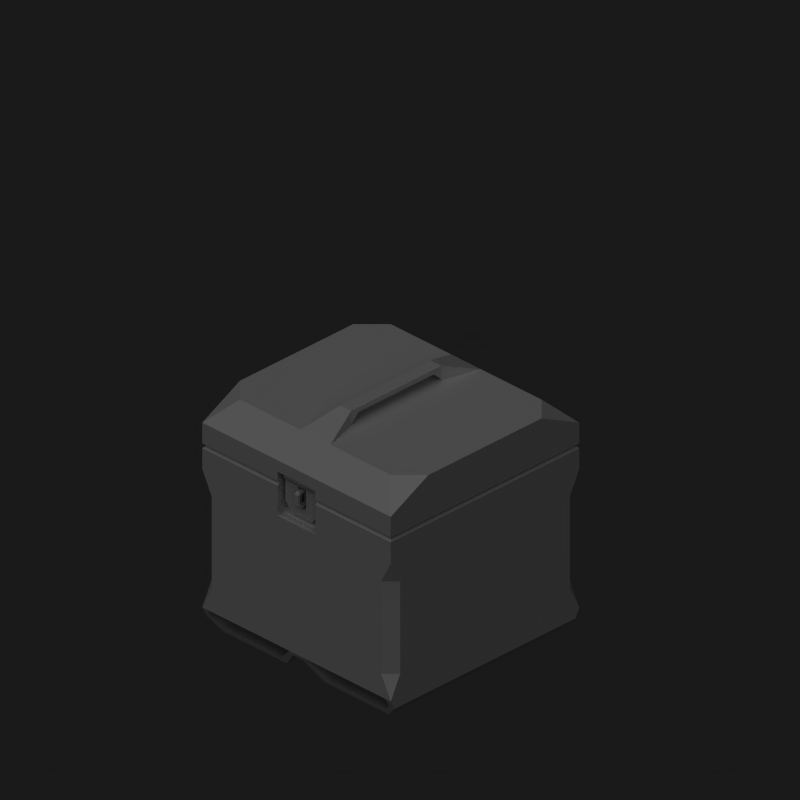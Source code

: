 # Source: crate_0.blend  (saved by Blender 2.49.2; exported with 4.5.12 LTS)
import bpy
from mathutils import Matrix  # noqa: F401  (used for matrix-valued properties, if any)

bpy.ops.wm.read_factory_settings(use_empty=True)
scene = bpy.context.scene
scene.name = 'Scene'

# ---- collections
col_collection_1 = bpy.data.collections.new('Collection 1'); scene.collection.children.link(col_collection_1)

# ---- world
world_world = bpy.data.worlds.new('World'); scene.world = world_world
world_world.color = (0.1, 0.1, 0.1)
world_world.use_sun_shadow = False
world_world.sun_shadow_jitter_overblur = 0.0
world_world.cycles.sampling_method = 'MANUAL'
world_world.cycles.sample_map_resolution = 256

# ---- cameras
cam_camera_001 = bpy.data.cameras.new('Camera.001')
cam_camera_001.type = 'ORTHO'
cam_camera_001.passepartout_alpha = 0.2
cam_camera_001.clip_end = 100.0
cam_camera_001.lens = 35.0
cam_camera_001.ortho_scale = 3.0
cam_camera_001.show_passepartout = False
cam_camera_001.show_safe_areas = True
cam_camera_001.dof.focus_distance = 0.0
cam_camera_001.dof.aperture_fstop = 128.0

# ---- lights
light_lamp_001 = bpy.data.lights.new('Lamp.001', 'SUN')
light_lamp_001.transmission_factor = 0.0
light_lamp_001.angle = 1.571
light_lamp_001.energy = 1.0
light_lamp_001.shadow_buffer_clip_start = 0.5
light_lamp_001.shadow_soft_size = 1.0
light_lamp_001.shadow_cascade_max_distance = 1000.0
light_lamp_001.cycles.use_multiple_importance_sampling = False

# ---- meshes
me_cube_016 = bpy.data.meshes.new('Cube.016')
me_cube_016.from_pydata([(-0.5, 0.5, 0.79), (-0.44, 0.45, 0.0), (-0.44, -0.45, 0.0), (-0.1, -0.45, 0.0), (-0.1, 0.45, 0.0), (-0.5, 0.48, 0.06), (-0.5, -0.48, 0.06), (0.1, -0.45, 0.0), (0.1, 0.45, 0.0), (0.44, -0.45, 0.0), (0.44, 0.45, 0.0), (0.5, 0.48, 0.06), (0.5, -0.48, 0.06), (-0.43, -0.46, 0.02), (-0.43, 0.46, 0.02), (-0.12, -0.46, 0.02), (-0.12, 0.46, 0.02), (-0.04, -0.5, 0.1), (-0.04, 0.5, 0.1), (-0.47, -0.48, 0.06), (-0.47, 0.48, 0.06), (0.04, 0.5, 0.1), (0.04, -0.5, 0.1), (0.47, 0.48, 0.06), (0.47, -0.48, 0.06), (0.43, 0.46, 0.02), (0.43, -0.46, 0.02), (0.12, 0.46, 0.02), (0.12, -0.46, 0.02), (-0.49, -0.49, 0.8), (0.49, 0.49, 0.8), (0.49, -0.49, 0.8), (-0.49, 0.49, 0.8), (0.5, -0.45, 0.6), (0.45, 0.5, 0.6), (0.5, 0.45, 0.6), (-0.45, 0.5, 0.6), (-0.5, 0.5, 0.7), (-0.5, -0.5, 0.7), (-0.5, 0.45, 0.6), (-0.5, -0.45, 0.6), (0.45, -0.5, 0.6), (-0.45, -0.5, 0.6), (0.5, -0.5, 0.7), (-0.47, -0.5, 0.1), (-0.47, 0.5, 0.1), (0.47, 0.5, 0.1), (0.47, -0.5, 0.1), (0.5, -0.5, 0.1), (0.5, 0.5, 0.1), (0.5, 0.45, 0.2), (0.45, -0.5, 0.2), (-0.5, -0.5, 0.1), (-0.45, -0.5, 0.2), (0.5, -0.45, 0.2), (0.45, 0.5, 0.2), (-0.5, 0.45, 0.2), (-0.45, 0.5, 0.2), (-0.5, -0.45, 0.2), (-0.5, 0.5, 0.1), (-0.03, -0.49, 0.08), (-0.03, 0.49, 0.08), (0.03, -0.49, 0.08), (0.03, 0.49, 0.08), (-0.4, -0.4, 0.8), (0.4, -0.4, 0.8), (0.4, 0.4, 0.2), (-0.4, 0.4, 0.2), (-0.4, -0.4, 0.2), (0.4, -0.4, 0.2), (-0.4, 0.4, 0.8), (0.4, 0.4, 0.8), (0.1, -0.5, 0.79), (-0.1, -0.5, 0.79), (-0.1, -0.44, 0.8), (0.1, -0.44, 0.8), (-0.5, -0.5, 0.79), (0.5, -0.5, 0.79), (-0.1, -0.5, 0.66), (-0.1, -0.44, 0.68), (0.1, -0.44, 0.68), (-0.1, -0.47, 0.66), (0.1, -0.47, 0.66), (0.1, -0.5, 0.66), (0.1, -0.49, 0.8), (-0.1, -0.49, 0.8), (-0.01, -0.44, 0.8), (-0.01, -0.44, 0.73), (-0.01, -0.5, 0.74), (-0.01, -0.5, 0.79), (0.01, -0.44, 0.8), (0.01, -0.44, 0.73), (0.01, -0.5, 0.74), (0.01, -0.5, 0.79), (-0.01, -0.49, 0.8), (0.01, -0.49, 0.8), (-0.01, -0.49, 0.73), (0.01, -0.49, 0.73), (0.01, -0.48, 0.74), (-0.01, -0.48, 0.74), (0.01, -0.48, 0.79), (-0.01, -0.48, 0.79), (0.01, -0.49, 0.78), (0.01, -0.49, 0.75), (0.01, -0.44, 0.74), (0.01, -0.44, 0.79), (-0.01, -0.49, 0.78), (-0.01, -0.49, 0.75), (-0.01, -0.44, 0.74), (-0.01, -0.44, 0.79), (-0.09, -0.45, 0.8423), (-0.09, -0.44, 0.825), (-0.09, -0.48, 0.825), (-0.09, -0.47, 0.8423), (0.09, -0.45, 0.8423), (0.09, -0.44, 0.825), (0.09, -0.48, 0.825), (0.09, -0.47, 0.8423), (0.09, -0.47, 0.8076), (0.09, -0.45, 0.8076), (-0.09, -0.47, 0.8076), (-0.09, -0.45, 0.8076), (-0.09, -0.45, 0.7198), (-0.09, -0.47, 0.7198), (0.09, -0.45, 0.7198), (0.09, -0.47, 0.7198), (0.05, -0.47, 0.6798), (0.05, -0.45, 0.6798), (-0.05, -0.47, 0.6798), (-0.05, -0.45, 0.6798), (-0.02, -0.45, 0.7198), (0.02, -0.45, 0.7198), (-0.02, -0.47, 0.7198), (0.02, -0.47, 0.7198), (0.02, -0.47, 0.8076), (-0.02, -0.47, 0.8076), (0.02, -0.45, 0.8076), (-0.02, -0.45, 0.8076), (-0.1, -0.5, 0.85), (0.1, -0.5, 0.85), (0.1, -0.44, 0.85), (-0.1, -0.44, 0.85), (-0.1, -0.49, 0.8), (0.1, -0.49, 0.8), (0.1, -0.5, 0.81), (-0.1, -0.5, 0.81), (0.1, -0.44, 0.8), (-0.1, -0.44, 0.8), (-0.4, 0.4, 0.9), (-0.4, -0.4, 0.9), (0.4, -0.4, 0.9), (0.4, 0.4, 0.9), (0.4, 0.4, 0.8), (-0.4, 0.4, 0.8), (0.4, -0.4, 0.8), (-0.4, -0.4, 0.8), (0.03, 0.24, 1.0), (-0.03, 0.24, 1.0), (0.03, -0.24, 1.0), (-0.03, -0.24, 1.0), (-0.03, -0.2, 1.04), (0.03, -0.2, 1.04), (-0.03, 0.2, 1.04), (0.03, 0.2, 1.04), (0.03, 0.24, 1.06), (-0.03, 0.24, 1.06), (0.03, -0.24, 1.06), (-0.03, -0.24, 1.06), (0.08, 0.4, 1.0), (-0.08, 0.4, 1.0), (-0.08, -0.4, 1.0), (0.08, -0.4, 1.0), (0.5, 0.3, 1.0), (0.4, 0.4, 1.0), (-0.5, 0.3, 1.0), (0.5, -0.3, 1.0), (-0.4, -0.4, 1.0), (-0.5, -0.3, 1.0), (0.4, -0.4, 1.0), (-0.4, 0.4, 1.0), (-0.49, 0.49, 0.8), (0.49, -0.49, 0.8), (-0.49, -0.49, 0.8), (-0.5, 0.5, 0.9), (-0.5, -0.5, 0.9), (0.5, -0.5, 0.9), (0.5, -0.5, 0.81), (-0.5, -0.5, 0.81), (-0.5, 0.5, 0.81), (0.5, 0.5, 0.81), (0.5, 0.5, 0.9), (0.49, 0.49, 0.8), (0.1, 0.45, 0.8), (-0.1, 0.45, 0.8), (0.1, 0.5, 0.81), (-0.1, 0.5, 0.81), (-0.1, 0.49, 0.8), (0.1, 0.49, 0.8), (0.1, 0.45, 0.84), (-0.1, 0.45, 0.84), (-0.1, 0.5, 0.84), (0.1, 0.5, 0.84), (0.1, 0.49, 0.8), (-0.1, 0.49, 0.8), (-0.1, 0.5, 0.76), (-0.1, 0.47, 0.76), (0.1, 0.47, 0.76), (-0.1, 0.45, 0.78), (0.1, 0.45, 0.78), (0.1, 0.5, 0.76), (0.5, 0.5, 0.79), (-0.1, 0.45, 0.8), (0.1, 0.45, 0.8), (0.1, 0.5, 0.79), (-0.1, 0.5, 0.79), (0.5, 0.5, 0.7), (0.03014, 0.4875, 0.8203), (0.03014, 0.4641, 0.8203), (0.03014, 0.4524, 0.8), (0.03014, 0.4641, 0.7797), (0.03014, 0.4875, 0.7797), (0.03014, 0.4992, 0.8), (-0.03014, 0.4875, 0.8203), (-0.03014, 0.4641, 0.8203), (-0.03014, 0.4524, 0.8), (-0.03014, 0.4641, 0.7797), (-0.03014, 0.4875, 0.7797), (-0.03014, 0.4992, 0.8), (0.03236, 0.4992, 0.8), (0.03236, 0.4875, 0.7797), (0.03236, 0.4641, 0.7797), (0.03236, 0.4524, 0.8), (0.03236, 0.4641, 0.8203), (0.03236, 0.4875, 0.8203), (0.09713, 0.4992, 0.8), (0.09713, 0.4875, 0.7797), (0.09713, 0.4641, 0.7797), (0.09713, 0.4524, 0.8), (0.09713, 0.4641, 0.8203), (0.09713, 0.4875, 0.8203), (-0.03238, 0.4875, 0.8203), (-0.03238, 0.4641, 0.8203), (-0.03238, 0.4524, 0.8), (-0.03238, 0.4641, 0.7797), (-0.03238, 0.4875, 0.7797), (-0.03238, 0.4992, 0.8), (-0.09713, 0.4875, 0.8203), (-0.09713, 0.4641, 0.8203), (-0.09713, 0.4524, 0.8), (-0.09713, 0.4641, 0.7797), (-0.09713, 0.4875, 0.7797), (-0.09713, 0.4992, 0.8)], [], [(215, 210, 77, 43), (0, 37, 38, 76), (4, 3, 2, 1), (1, 2, 6, 5), (7, 8, 10, 9), (9, 10, 11, 12), (13, 15, 16, 14), (15, 17, 18, 16), (14, 20, 19, 13), (27, 21, 22, 28), (26, 24, 23, 25), (28, 26, 25, 27), (2, 13, 19, 6), (2, 3, 15, 13), (7, 9, 26, 28), (9, 12, 24, 26), (10, 25, 23, 11), (8, 27, 25, 10), (1, 14, 16, 4), (1, 5, 20, 14), (0, 76, 29, 32), (77, 210, 30, 31), (43, 41, 33), (215, 35, 34), (37, 36, 39), (38, 40, 42), (35, 215, 43, 33), (40, 38, 37, 39), (5, 6, 52, 59), (19, 20, 45, 44), (6, 19, 44, 52), (20, 5, 59, 45), (12, 11, 49, 48), (23, 24, 47, 46), (24, 12, 48, 47), (11, 23, 46, 49), (17, 44, 45, 18), (21, 46, 47, 22), (34, 35, 50, 55), (35, 33, 54, 50), (40, 39, 56, 58), (41, 42, 53, 51), (36, 34, 55, 57), (42, 40, 58, 53), (39, 36, 57, 56), (33, 41, 51, 54), (54, 48, 49, 50), (56, 59, 52, 58), (48, 54, 51), (49, 55, 50), (59, 56, 57), (52, 53, 58), (3, 4, 61, 60), (8, 7, 62, 63), (60, 61, 63, 62), (3, 60, 17, 15), (7, 28, 22, 62), (17, 60, 62, 22), (18, 21, 63, 61), (16, 18, 61, 4), (21, 27, 8, 63), (17, 22, 51, 53), (47, 48, 51), (22, 47, 51), (17, 53, 44), (44, 53, 52), (45, 59, 57), (46, 55, 49), (21, 55, 46), (18, 45, 57), (55, 21, 18, 57), (71, 70, 67, 66), (70, 64, 68, 67), (64, 65, 69, 68), (65, 71, 66, 69), (67, 68, 69, 66), (76, 73, 85, 29), (72, 77, 31, 84), (41, 83, 78, 42), (43, 77, 72, 83), (41, 43, 83), (38, 42, 78), (73, 76, 38, 78), (79, 81, 82, 80), (81, 78, 83, 82), (73, 78, 81, 85), (74, 85, 81, 79), (84, 75, 80, 82), (72, 84, 82, 83), (88, 92, 93, 89), (93, 95, 94, 89), (95, 90, 86, 94), (91, 97, 96, 87), (97, 92, 88, 96), (104, 108, 99, 98), (100, 101, 109, 105), (74, 79, 80, 75), (90, 95, 100, 105), (93, 102, 100, 95), (92, 103, 102, 93), (92, 97, 98, 103), (91, 104, 98, 97), (86, 109, 101, 94), (89, 94, 101, 106), (88, 89, 106, 107), (88, 107, 99, 96), (87, 96, 99, 108), (110, 114, 115, 111), (112, 116, 117, 113), (113, 117, 114, 110), (120, 121, 122, 123), (119, 118, 125, 124), (124, 125, 126, 127), (123, 122, 129, 128), (129, 127, 126, 128), (133, 132, 128, 126), (125, 133, 126), (132, 123, 128), (130, 131, 127, 129), (122, 130, 129), (131, 124, 127), (130, 137, 135, 132), (131, 133, 134, 136), (125, 118, 134, 133), (124, 131, 136, 119), (123, 132, 135, 120), (134, 135, 137, 136), (112, 120, 135), (116, 134, 118), (112, 135, 134, 116), (115, 119, 136), (111, 137, 121), (111, 115, 136, 137), (121, 137, 130, 122), (185, 184, 138, 139), (187, 145, 138, 184), (186, 185, 139, 144), (141, 147, 146, 140), (143, 140, 146), (142, 147, 141), (139, 138, 141, 140), (143, 144, 139, 140), (145, 142, 141, 138), (145, 187, 182, 142), (186, 144, 143, 181), (155, 154, 146, 147), (181, 143, 146, 154), (182, 155, 147, 142), (151, 150, 149, 148), (153, 152, 151, 148), (155, 153, 148, 149), (154, 155, 149, 150), (152, 154, 150, 151), (181, 154, 152, 191), (180, 153, 155, 182), (175, 172, 156, 158), (177, 159, 157, 174), (179, 174, 157, 169), (177, 176, 170, 159), (178, 175, 158, 171), (173, 168, 156, 172), (159, 158, 156, 157), (168, 164, 156), (164, 163, 156), (169, 157, 165), (165, 157, 162), (171, 158, 166), (166, 158, 161), (170, 167, 159), (167, 160, 159), (167, 165, 162, 160), (166, 161, 163, 164), (162, 157, 156, 163), (161, 158, 159, 160), (160, 162, 163, 161), (167, 166, 164, 165), (168, 169, 165, 164), (170, 171, 166, 167), (168, 173, 190), (179, 169, 183), (169, 168, 190, 183), (170, 176, 184), (178, 171, 185), (171, 170, 184, 185), (183, 174, 179), (184, 176, 177), (185, 175, 178), (190, 173, 172), (190, 172, 175, 185), (184, 177, 174, 183), (187, 188, 180, 182), (189, 186, 181, 191), (187, 184, 183, 188), (189, 190, 185, 186), (31, 65, 75, 84), (29, 85, 74, 64), (64, 74, 75, 65), (30, 71, 65, 31), (64, 70, 32, 29), (191, 152, 192, 197), (180, 196, 193, 153), (152, 153, 193, 192), (188, 195, 196, 180), (194, 189, 191, 197), (194, 197, 198, 201), (196, 195, 200, 199), (200, 201, 198, 199), (197, 192, 198), (196, 199, 193), (198, 192, 193, 199), (188, 183, 200, 195), (189, 194, 201, 190), (183, 190, 201, 200), (71, 212, 211, 70), (30, 202, 212, 71), (32, 70, 211, 203), (212, 208, 207, 211), (214, 203, 205, 204), (203, 211, 207, 205), (212, 202, 206, 208), (213, 209, 206, 202), (206, 209, 204, 205), (208, 206, 205, 207), (213, 210, 215, 209), (215, 34, 209), (36, 37, 204), (37, 0, 214, 204), (36, 204, 209, 34), (214, 0, 32, 203), (210, 213, 202, 30), (216, 222, 223, 217), (217, 223, 224, 218), (218, 224, 225, 219), (219, 225, 226, 220), (220, 226, 227, 221), (222, 216, 221, 227), (233, 239, 234, 228), (235, 229, 228, 234), (236, 230, 229, 235), (237, 231, 230, 236), (238, 232, 231, 237), (239, 233, 232, 238), (240, 246, 247, 241), (241, 247, 248, 242), (242, 248, 249, 243), (243, 249, 250, 244), (244, 250, 251, 245), (246, 240, 245, 251), (234, 239, 238, 237), (234, 237, 236, 235), (246, 251, 248, 247), (248, 251, 250, 249), (130, 132, 133, 131)])
_uv = me_cube_016.uv_layers.new(name='UVTex')
_uv.uv.foreach_set('vector', [0.05001, 0.976, 0.01689, 0.9759, 0.01748, 0.6079, 0.0506, 0.608, 0.01791, 0.2203, 0.05103, 0.2203, 0.05162, 0.5883, 0.0185, 0.5883, 0.163, 0.1911, 0.163, 0.01412, 0.2299, 0.01412, 0.2299, 0.1911, 0.2299, 0.1911, 0.2299, 0.01412, 0.2466, 0.008222, 0.2466, 0.197, 0.1094, 0.01412, 0.1094, 0.1911, 0.04253, 0.1911, 0.04253, 0.01412, 0.04253, 0.01412, 0.04253, 0.1911, 0.02584, 0.197, 0.02584, 0.008222, 0.9124, 0.5858, 0.8663, 0.5858, 0.8663, 0.4491, 0.9124, 0.4491, 0.8663, 0.5858, 0.8495, 0.5917, 0.8495, 0.4431, 0.8663, 0.4491, 0.9124, 0.4491, 0.9208, 0.4461, 0.9208, 0.5887, 0.9124, 0.5858, 0.8658, 0.4294, 0.849, 0.4353, 0.849, 0.2867, 0.8658, 0.2927, 0.9118, 0.2927, 0.9203, 0.2897, 0.9203, 0.4323, 0.9118, 0.4294, 0.8658, 0.2927, 0.9118, 0.2927, 0.9118, 0.4294, 0.8658, 0.4294, 0.2997, 0.1241, 0.3023, 0.13, 0.2918, 0.1417, 0.284, 0.1417, 0.2997, 0.1241, 0.3889, 0.1241, 0.3837, 0.13, 0.3023, 0.13, 0.4414, 0.1241, 0.5307, 0.1241, 0.528, 0.13, 0.4467, 0.13, 0.5307, 0.1241, 0.5464, 0.1417, 0.5385, 0.1417, 0.528, 0.13, 0.5307, 0.1966, 0.528, 0.1908, 0.5385, 0.179, 0.5464, 0.179, 0.4414, 0.1966, 0.4467, 0.1908, 0.528, 0.1908, 0.5307, 0.1966, 0.2997, 0.1966, 0.3023, 0.1908, 0.3837, 0.1908, 0.3889, 0.1966, 0.2997, 0.1966, 0.284, 0.179, 0.2918, 0.179, 0.3023, 0.1908, 0.8394, 0.05037, 0.8395, 0.3143, 0.8363, 0.3111, 0.8362, 0.05353, 0.5753, 0.3143, 0.5754, 0.05037, 0.5786, 0.05353, 0.5785, 0.3111, 0.3254, 0.9756, 0.3626, 0.9585, 0.3641, 0.9843, 0.05001, 0.976, 0.08727, 0.9586, 0.08877, 0.9844, 0.05103, 0.2203, 0.08979, 0.2118, 0.08829, 0.2377, 0.3254, 0.6098, 0.3641, 0.6013, 0.3626, 0.6271, 0.08727, 0.9586, 0.05001, 0.976, 0.0506, 0.608, 0.08737, 0.6264, 0.08839, 0.5698, 0.05162, 0.5883, 0.05103, 0.2203, 0.08829, 0.2377, 0.2466, 0.197, 0.2466, 0.008222, 0.2545, 0.004288, 0.2545, 0.201, 0.9208, 0.5887, 0.9208, 0.4461, 0.9267, 0.4431, 0.9267, 0.5917, 0.284, 0.1417, 0.2918, 0.1417, 0.2919, 0.1535, 0.284, 0.1535, 0.2918, 0.179, 0.284, 0.179, 0.284, 0.1673, 0.2918, 0.1673, 0.02584, 0.008222, 0.02584, 0.197, 0.01797, 0.201, 0.01797, 0.004288, 0.9203, 0.4323, 0.9203, 0.2897, 0.9262, 0.2867, 0.9262, 0.4353, 0.5385, 0.1417, 0.5464, 0.1417, 0.5464, 0.1535, 0.5385, 0.1535, 0.5464, 0.179, 0.5385, 0.179, 0.5385, 0.1673, 0.5464, 0.1673, 0.9906, 0.5917, 0.9267, 0.5917, 0.9267, 0.4431, 0.9906, 0.4431, 0.9901, 0.4353, 0.9262, 0.4353, 0.9262, 0.2867, 0.9901, 0.2867, 0.08877, 0.9844, 0.08727, 0.9586, 0.235, 0.9585, 0.2335, 0.9844, 0.08727, 0.9586, 0.08737, 0.6264, 0.2349, 0.6264, 0.235, 0.9585, 0.08839, 0.5698, 0.08829, 0.2377, 0.236, 0.2377, 0.2359, 0.5698, 0.3626, 0.9585, 0.3626, 0.6271, 0.5099, 0.6272, 0.5099, 0.9584, 0.4814, 0.2352, 0.4814, 0.5721, 0.3316, 0.5721, 0.3316, 0.2352, 0.3626, 0.6271, 0.3641, 0.6013, 0.5087, 0.6014, 0.5099, 0.6272, 0.08829, 0.2377, 0.08979, 0.2118, 0.2345, 0.2119, 0.236, 0.2377, 0.3641, 0.9843, 0.3626, 0.9585, 0.5099, 0.9584, 0.5087, 0.9842, 0.2349, 0.6264, 0.2717, 0.6079, 0.2723, 0.976, 0.235, 0.9585, 0.236, 0.2377, 0.2733, 0.2203, 0.2727, 0.5883, 0.2359, 0.5698, 0.5473, 0.9749, 0.5087, 0.9842, 0.5099, 0.9584, 0.2723, 0.976, 0.2335, 0.9844, 0.235, 0.9585, 0.2733, 0.2203, 0.236, 0.2377, 0.2345, 0.2119, 0.5473, 0.6106, 0.5099, 0.6272, 0.5087, 0.6014, 0.163, 0.01412, 0.163, 0.1911, 0.1421, 0.199, 0.1421, 0.006255, 0.1094, 0.1911, 0.1094, 0.01412, 0.1303, 0.006255, 0.1303, 0.199, 0.1421, 0.006255, 0.1421, 0.199, 0.1303, 0.199, 0.1303, 0.006255, 0.3889, 0.1241, 0.4073, 0.1476, 0.4047, 0.1534, 0.3837, 0.13, 0.4414, 0.1241, 0.4467, 0.13, 0.4257, 0.1534, 0.4231, 0.1476, 0.4047, 0.1534, 0.4073, 0.1476, 0.4231, 0.1476, 0.4257, 0.1534, 0.4047, 0.1673, 0.4257, 0.1673, 0.4231, 0.1732, 0.4073, 0.1732, 0.3837, 0.1908, 0.4047, 0.1673, 0.4073, 0.1732, 0.3889, 0.1966, 0.4257, 0.1673, 0.4467, 0.1908, 0.4414, 0.1966, 0.4231, 0.1732, 0.5463, 0.7781, 0.5462, 0.8075, 0.5099, 0.9584, 0.5099, 0.6272, 0.5467, 0.9648, 0.5473, 0.9749, 0.5099, 0.9584, 0.5462, 0.8075, 0.5467, 0.9648, 0.5099, 0.9584, 0.5463, 0.7781, 0.5099, 0.6272, 0.5467, 0.6208, 0.5467, 0.6208, 0.5099, 0.6272, 0.5473, 0.6106, 0.2942, 0.2277, 0.2942, 0.2164, 0.3316, 0.2352, 0.2942, 0.5796, 0.3316, 0.5721, 0.2942, 0.5908, 0.2942, 0.4186, 0.3316, 0.5721, 0.2942, 0.5796, 0.2942, 0.3886, 0.2942, 0.2277, 0.3316, 0.2352, 0.3316, 0.5721, 0.2942, 0.4186, 0.2942, 0.3886, 0.3316, 0.2352, 0.745, 0.2778, 0.6682, 0.2778, 0.6682, 0.2202, 0.745, 0.2202, 0.6106, 0.2202, 0.6106, 0.1434, 0.6682, 0.1434, 0.6682, 0.2202, 0.6682, 0.08581, 0.745, 0.08581, 0.745, 0.1434, 0.6682, 0.1434, 0.8026, 0.1434, 0.8026, 0.2202, 0.745, 0.2202, 0.745, 0.1434, 0.6682, 0.2202, 0.6682, 0.1434, 0.745, 0.1434, 0.745, 0.2202, 0.8395, 0.3143, 0.7337, 0.315, 0.7337, 0.3112, 0.8363, 0.3111, 0.6811, 0.315, 0.5753, 0.3143, 0.5785, 0.3111, 0.6811, 0.3112, 0.3626, 0.9585, 0.3411, 0.8296, 0.341, 0.756, 0.3626, 0.6271, 0.3254, 0.9756, 0.2925, 0.9754, 0.2936, 0.8292, 0.3411, 0.8296, 0.3626, 0.9585, 0.3254, 0.9756, 0.3411, 0.8296, 0.3254, 0.6098, 0.3626, 0.6271, 0.341, 0.756, 0.2934, 0.7563, 0.2925, 0.61, 0.3254, 0.6098, 0.341, 0.756, 0.8594, 0.135, 0.8594, 0.1265, 0.9062, 0.1265, 0.9062, 0.135, 0.8594, 0.1265, 0.8594, 0.1195, 0.9062, 0.1195, 0.9062, 0.1265, 0.8454, 0.1607, 0.8454, 0.1303, 0.8524, 0.1303, 0.8477, 0.163, 0.8594, 0.163, 0.8477, 0.163, 0.8524, 0.1303, 0.8594, 0.135, 0.9179, 0.163, 0.9062, 0.163, 0.9062, 0.135, 0.9132, 0.1303, 0.9202, 0.1607, 0.9179, 0.163, 0.9132, 0.1303, 0.9202, 0.1303, 0.9558, 0.1373, 0.9659, 0.1373, 0.9659, 0.1627, 0.9558, 0.1627, 0.9659, 0.1627, 0.9659, 0.1699, 0.9558, 0.1699, 0.9558, 0.1627, 0.9659, 0.1699, 0.9659, 0.1952, 0.9558, 0.1952, 0.9558, 0.1699, 0.9659, 0.1048, 0.9659, 0.1302, 0.9558, 0.1302, 0.9558, 0.1048, 0.9659, 0.1302, 0.9659, 0.1373, 0.9558, 0.1373, 0.9558, 0.1302, 0.9964, 0.1373, 0.9964, 0.1475, 0.9761, 0.1475, 0.9761, 0.1373, 0.9761, 0.1627, 0.9761, 0.1526, 0.9964, 0.1526, 0.9964, 0.1627, 0.8594, 0.163, 0.8594, 0.135, 0.9062, 0.135, 0.9062, 0.163, 0.9964, 0.1678, 0.971, 0.1678, 0.9761, 0.1627, 0.9964, 0.1627, 0.9659, 0.1627, 0.971, 0.1576, 0.9761, 0.1627, 0.971, 0.1678, 0.9659, 0.1373, 0.971, 0.1424, 0.971, 0.1576, 0.9659, 0.1627, 0.9659, 0.1373, 0.971, 0.1323, 0.9761, 0.1373, 0.971, 0.1424, 0.9964, 0.1323, 0.9964, 0.1373, 0.9761, 0.1373, 0.971, 0.1323, 0.9254, 0.1678, 0.9254, 0.1627, 0.9456, 0.1627, 0.9507, 0.1678, 0.9558, 0.1627, 0.9507, 0.1678, 0.9456, 0.1627, 0.9507, 0.1576, 0.9558, 0.1373, 0.9558, 0.1627, 0.9507, 0.1576, 0.9507, 0.1424, 0.9558, 0.1373, 0.9507, 0.1424, 0.9456, 0.1373, 0.9507, 0.1323, 0.9254, 0.1323, 0.9507, 0.1323, 0.9456, 0.1373, 0.9254, 0.1373, 0.8506, 0.2345, 0.8982, 0.2345, 0.8982, 0.2398, 0.8506, 0.2398, 0.8506, 0.2239, 0.8982, 0.2239, 0.8982, 0.2292, 0.8506, 0.2292, 0.8506, 0.2292, 0.8982, 0.2292, 0.8982, 0.2345, 0.8506, 0.2345, 0.8506, 0.2186, 0.8453, 0.2186, 0.8453, 0.1953, 0.8506, 0.1953, 0.9035, 0.2186, 0.8982, 0.2186, 0.8982, 0.1953, 0.9035, 0.1953, 0.902, 0.1916, 0.8982, 0.1953, 0.8876, 0.1848, 0.8914, 0.181, 0.8506, 0.1953, 0.8468, 0.1916, 0.8574, 0.181, 0.8612, 0.1848, 0.8612, 0.1795, 0.8876, 0.1795, 0.8876, 0.1848, 0.8612, 0.1848, 0.8797, 0.1953, 0.8691, 0.1953, 0.8612, 0.1848, 0.8876, 0.1848, 0.8982, 0.1953, 0.8797, 0.1953, 0.8876, 0.1848, 0.8691, 0.1953, 0.8506, 0.1953, 0.8612, 0.1848, 0.8691, 0.2684, 0.8797, 0.2684, 0.8876, 0.279, 0.8612, 0.279, 0.8506, 0.2684, 0.8691, 0.2684, 0.8612, 0.279, 0.8797, 0.2684, 0.8982, 0.2684, 0.8876, 0.279, 0.9103, 0.1795, 0.9103, 0.207, 0.904, 0.207, 0.904, 0.1795, 0.904, 0.2075, 0.9103, 0.2075, 0.9103, 0.235, 0.904, 0.235, 0.8982, 0.1953, 0.8982, 0.2186, 0.8797, 0.2186, 0.8797, 0.1953, 0.8982, 0.2684, 0.8797, 0.2684, 0.8797, 0.2451, 0.8982, 0.2451, 0.8506, 0.1953, 0.8691, 0.1953, 0.8691, 0.2186, 0.8506, 0.2186, 0.9108, 0.22, 0.9108, 0.2075, 0.917, 0.2075, 0.917, 0.22, 0.8506, 0.2239, 0.8506, 0.2186, 0.8691, 0.2186, 0.8982, 0.2239, 0.8797, 0.2186, 0.8982, 0.2186, 0.8506, 0.2239, 0.8691, 0.2186, 0.8797, 0.2186, 0.8982, 0.2239, 0.8982, 0.2398, 0.8982, 0.2451, 0.8797, 0.2451, 0.8506, 0.2398, 0.8691, 0.2451, 0.8506, 0.2451, 0.8506, 0.2398, 0.8982, 0.2398, 0.8797, 0.2451, 0.8691, 0.2451, 0.8506, 0.2451, 0.8691, 0.2451, 0.8691, 0.2684, 0.8506, 0.2684, 0.926, 0.6315, 0.6243, 0.6316, 0.745, 0.6164, 0.8053, 0.6164, 0.6241, 0.6044, 0.745, 0.6043, 0.745, 0.6164, 0.6243, 0.6316, 0.926, 0.6043, 0.926, 0.6315, 0.8053, 0.6164, 0.8053, 0.6044, 0.8647, 0.04581, 0.8647, 0.03576, 0.905, 0.03576, 0.905, 0.04581, 0.915, 0.03576, 0.905, 0.04581, 0.905, 0.03576, 0.8547, 0.03576, 0.8647, 0.03576, 0.8647, 0.04581, 0.905, 0.05787, 0.8647, 0.05787, 0.8647, 0.04581, 0.905, 0.04581, 0.915, 0.03576, 0.917, 0.03777, 0.917, 0.04581, 0.905, 0.04581, 0.8527, 0.03777, 0.8547, 0.03576, 0.8647, 0.04581, 0.8527, 0.04581, 0.7319, 0.3253, 0.8356, 0.326, 0.8325, 0.3291, 0.7319, 0.329, 0.5764, 0.326, 0.6802, 0.3253, 0.6802, 0.329, 0.5796, 0.3291, 0.8092, 0.3523, 0.6028, 0.3523, 0.6802, 0.3419, 0.7318, 0.3419, 0.5796, 0.3291, 0.6802, 0.329, 0.6802, 0.3419, 0.6028, 0.3523, 0.8325, 0.3291, 0.8092, 0.3523, 0.7318, 0.3419, 0.7319, 0.329, 0.776, 0.3867, 0.776, 0.5292, 0.6335, 0.5292, 0.6335, 0.3867, 0.6335, 0.3689, 0.776, 0.3689, 0.776, 0.3867, 0.6335, 0.3867, 0.6157, 0.5292, 0.6157, 0.3867, 0.6335, 0.3867, 0.6335, 0.5292, 0.776, 0.547, 0.6335, 0.547, 0.6335, 0.5292, 0.776, 0.5292, 0.7938, 0.3867, 0.7938, 0.5292, 0.776, 0.5292, 0.776, 0.3867, 0.5796, 0.3291, 0.6028, 0.3523, 0.6028, 0.5587, 0.5796, 0.5819, 0.8325, 0.5819, 0.8092, 0.5587, 0.8092, 0.3523, 0.8325, 0.3291, 0.926, 0.7016, 0.9255, 0.8832, 0.7841, 0.8641, 0.7842, 0.7203, 0.6248, 0.7015, 0.7663, 0.7202, 0.7662, 0.8641, 0.6249, 0.8828, 0.6564, 0.9113, 0.6249, 0.8828, 0.7662, 0.8641, 0.7512, 0.9114, 0.6248, 0.7015, 0.6563, 0.6729, 0.7514, 0.6727, 0.7663, 0.7202, 0.8943, 0.6729, 0.926, 0.7016, 0.7842, 0.7203, 0.7992, 0.6729, 0.8938, 0.9116, 0.7989, 0.9116, 0.7841, 0.8641, 0.9255, 0.8832, 0.7663, 0.7202, 0.7842, 0.7203, 0.7841, 0.8641, 0.7662, 0.8641, 0.5482, 0.05877, 0.4938, 0.0748, 0.4946, 0.05573, 0.4938, 0.0748, 0.4812, 0.06814, 0.4946, 0.05573, 0.5482, 0.1098, 0.4946, 0.1129, 0.4938, 0.09385, 0.4938, 0.09385, 0.4946, 0.1129, 0.4812, 0.1005, 0.2869, 0.05885, 0.3404, 0.05573, 0.3413, 0.0748, 0.3413, 0.0748, 0.3404, 0.05573, 0.3539, 0.06813, 0.2869, 0.1099, 0.3413, 0.09385, 0.3404, 0.1129, 0.3413, 0.09385, 0.3539, 0.1005, 0.3404, 0.1129, 0.3413, 0.09385, 0.4938, 0.09385, 0.4812, 0.1005, 0.3539, 0.1005, 0.3413, 0.0748, 0.3539, 0.06813, 0.4812, 0.06814, 0.4938, 0.0748, 0.4788, 0.02644, 0.4948, 0.02644, 0.4948, 0.04346, 0.4788, 0.04346, 0.3654, 0.04346, 0.3493, 0.04346, 0.3493, 0.02644, 0.3654, 0.02644, 0.3654, 0.02644, 0.4788, 0.02644, 0.4788, 0.04346, 0.3654, 0.04346, 0.3413, 0.09385, 0.3413, 0.0748, 0.4938, 0.0748, 0.4938, 0.09385, 0.5482, 0.05877, 0.5482, 0.1098, 0.4938, 0.09385, 0.4938, 0.0748, 0.2869, 0.1099, 0.2869, 0.05885, 0.3413, 0.0748, 0.3413, 0.09385, 0.7989, 0.9116, 0.8938, 0.9116, 0.9255, 0.9529, 0.6564, 0.9113, 0.7512, 0.9114, 0.6248, 0.9525, 0.7512, 0.9114, 0.7989, 0.9116, 0.9255, 0.9529, 0.6248, 0.9525, 0.7514, 0.6727, 0.6563, 0.6729, 0.6243, 0.6316, 0.8943, 0.6729, 0.7992, 0.6729, 0.926, 0.6315, 0.7992, 0.6729, 0.7514, 0.6727, 0.6243, 0.6316, 0.926, 0.6315, 0.6248, 0.9525, 0.6249, 0.8828, 0.6564, 0.9113, 0.6243, 0.6316, 0.6563, 0.6729, 0.6248, 0.7015, 0.926, 0.6315, 0.926, 0.7016, 0.8943, 0.6729, 0.9255, 0.9529, 0.8938, 0.9116, 0.9255, 0.8832, 0.9555, 0.9438, 0.9255, 0.8832, 0.926, 0.7016, 0.9567, 0.6411, 0.5945, 0.6411, 0.6248, 0.7015, 0.6249, 0.8828, 0.5947, 0.9433, 0.8356, 0.326, 0.8356, 0.585, 0.8325, 0.5819, 0.8325, 0.3291, 0.5765, 0.585, 0.5764, 0.326, 0.5796, 0.3291, 0.5796, 0.5819, 0.5673, 0.6411, 0.5945, 0.6411, 0.5947, 0.9433, 0.5675, 0.9433, 0.9827, 0.944, 0.9555, 0.9438, 0.9567, 0.6411, 0.9841, 0.6412, 0.5785, 0.3111, 0.6022, 0.2875, 0.6811, 0.2981, 0.6811, 0.3112, 0.8363, 0.3111, 0.7337, 0.3112, 0.7337, 0.2981, 0.8126, 0.2875, 0.8126, 0.2875, 0.7337, 0.2981, 0.6811, 0.2981, 0.6022, 0.2875, 0.5786, 0.05353, 0.6022, 0.07716, 0.6022, 0.2875, 0.5785, 0.3111, 0.8126, 0.2875, 0.8126, 0.07716, 0.8362, 0.05353, 0.8363, 0.3111, 0.5796, 0.5819, 0.6028, 0.5587, 0.6802, 0.5717, 0.6802, 0.582, 0.8325, 0.5819, 0.7319, 0.582, 0.7318, 0.5716, 0.8092, 0.5587, 0.6028, 0.5587, 0.8092, 0.5587, 0.7318, 0.5716, 0.6802, 0.5717, 0.8356, 0.585, 0.7319, 0.5857, 0.7319, 0.582, 0.8325, 0.5819, 0.6802, 0.5857, 0.5765, 0.585, 0.5796, 0.5819, 0.6802, 0.582, 0.9171, 0.1068, 0.9149, 0.109, 0.9061, 0.1002, 0.9171, 0.1002, 0.8533, 0.109, 0.8511, 0.1068, 0.8511, 0.1002, 0.8621, 0.1002, 0.8621, 0.08926, 0.9061, 0.08926, 0.9061, 0.1002, 0.8621, 0.1002, 0.9149, 0.109, 0.9061, 0.109, 0.9061, 0.1002, 0.8533, 0.109, 0.8621, 0.1002, 0.8621, 0.109, 0.9061, 0.1002, 0.9061, 0.109, 0.8621, 0.109, 0.8621, 0.1002, 0.6247, 0.9796, 0.6248, 0.9525, 0.745, 0.9707, 0.745, 0.9797, 0.9254, 0.9799, 0.8052, 0.9798, 0.8052, 0.9708, 0.9255, 0.9529, 0.6248, 0.9525, 0.9255, 0.9529, 0.8052, 0.9708, 0.745, 0.9707, 0.6022, 0.07716, 0.6811, 0.06395, 0.7337, 0.06396, 0.8126, 0.07716, 0.5786, 0.05353, 0.6811, 0.0534, 0.6811, 0.06395, 0.6022, 0.07716, 0.8362, 0.05353, 0.8126, 0.07716, 0.7337, 0.06396, 0.7337, 0.05341, 0.9043, 0.06582, 0.9043, 0.06978, 0.8647, 0.06978, 0.8647, 0.06582, 0.8588, 0.08132, 0.8568, 0.07934, 0.8647, 0.07538, 0.8647, 0.08132, 0.8568, 0.07934, 0.8568, 0.07142, 0.8607, 0.07142, 0.8647, 0.07538, 0.9122, 0.07142, 0.9122, 0.07934, 0.9043, 0.07538, 0.9083, 0.07142, 0.9102, 0.08132, 0.9043, 0.08132, 0.9043, 0.07538, 0.9122, 0.07934, 0.9043, 0.07538, 0.9043, 0.08132, 0.8647, 0.08132, 0.8647, 0.07538, 0.9043, 0.06978, 0.9043, 0.07538, 0.8647, 0.07538, 0.8647, 0.06978, 0.5525, 0.4411, 0.5525, 0.5908, 0.5188, 0.5908, 0.5413, 0.4411, 0.5188, 0.5908, 0.4814, 0.5721, 0.5413, 0.4411, 0.4814, 0.2352, 0.5188, 0.2164, 0.5413, 0.3662, 0.5188, 0.2164, 0.5525, 0.2164, 0.5525, 0.3662, 0.5413, 0.3662, 0.4814, 0.2352, 0.5413, 0.3662, 0.5413, 0.4411, 0.4814, 0.5721, 0.7337, 0.04966, 0.8394, 0.05037, 0.8362, 0.05353, 0.7337, 0.05341, 0.5754, 0.05037, 0.6811, 0.04965, 0.6811, 0.0534, 0.5786, 0.05353, 0.9734, 0.274, 0.9734, 0.2526, 0.9817, 0.2526, 0.9817, 0.274, 0.9817, 0.274, 0.9817, 0.2526, 0.9901, 0.2526, 0.9901, 0.274, 0.9401, 0.274, 0.9401, 0.2526, 0.9484, 0.2526, 0.9484, 0.274, 0.9484, 0.274, 0.9484, 0.2526, 0.9567, 0.2526, 0.9567, 0.274, 0.9567, 0.274, 0.9567, 0.2526, 0.9651, 0.2526, 0.9651, 0.274, 0.9734, 0.2526, 0.9734, 0.274, 0.9651, 0.274, 0.9651, 0.2526, 0.9731, 0.2046, 0.9731, 0.2281, 0.9647, 0.2281, 0.9647, 0.2046, 0.9562, 0.2281, 0.9562, 0.2046, 0.9647, 0.2046, 0.9647, 0.2281, 0.9477, 0.2281, 0.9477, 0.2046, 0.9562, 0.2046, 0.9562, 0.2281, 0.9392, 0.2281, 0.9392, 0.2046, 0.9477, 0.2046, 0.9477, 0.2281, 0.9816, 0.2281, 0.9816, 0.2046, 0.9901, 0.2046, 0.9901, 0.2281, 0.9731, 0.2281, 0.9731, 0.2046, 0.9816, 0.2046, 0.9816, 0.2281, 0.9731, 0.252, 0.9731, 0.2286, 0.9816, 0.2286, 0.9816, 0.252, 0.9816, 0.252, 0.9816, 0.2286, 0.9901, 0.2286, 0.9901, 0.252, 0.9392, 0.252, 0.9392, 0.2286, 0.9477, 0.2286, 0.9477, 0.252, 0.9477, 0.252, 0.9477, 0.2286, 0.9562, 0.2286, 0.9562, 0.252, 0.9562, 0.252, 0.9562, 0.2286, 0.9647, 0.2286, 0.9647, 0.252, 0.9731, 0.2286, 0.9731, 0.252, 0.9647, 0.252, 0.9647, 0.2286, 0.9314, 0.2281, 0.924, 0.2238, 0.924, 0.2154, 0.9314, 0.2111, 0.9314, 0.2281, 0.9314, 0.2111, 0.9387, 0.2154, 0.9387, 0.2238, 0.9395, 0.2653, 0.9322, 0.2695, 0.9322, 0.2526, 0.9395, 0.2568, 0.9322, 0.2526, 0.9322, 0.2695, 0.9249, 0.2653, 0.9249, 0.2568, 0.904, 0.2418, 0.904, 0.2355, 0.9166, 0.2355, 0.9166, 0.2418])
me_cube_016.use_remesh_preserve_volume = False
me_cube_016.use_remesh_preserve_attributes = False
me_cube_016.use_mirror_vertex_groups = False
me_cube_016.update()
arm_armature = bpy.data.armatures.new('Armature')  # bones are not reproduced

# ---- objects
ob_scificratearm = bpy.data.objects.new('SciFiCrateArm', arm_armature)
ob_scificrate = bpy.data.objects.new('SciFiCrate', me_cube_016)
ob_camera = bpy.data.objects.new('Camera', cam_camera_001)
ob_lamp = bpy.data.objects.new('Lamp', light_lamp_001)

# ---- transforms, parenting, visibility, modifiers, constraints
ob_scificratearm.location = (0.0, 0.475, 0.8)
ob_scificratearm.lock_rotations_4d = False
ob_scificratearm.empty_display_type = 'ARROWS'
ob_scificratearm.lineart.crease_threshold = 0.0
ob_scificrate.location = (0.0, 0.0, 0.0)
ob_scificrate.lock_rotations_4d = False
ob_scificrate.empty_display_type = 'ARROWS'
ob_scificrate.lineart.crease_threshold = 0.0
_vg = ob_scificrate.vertex_groups.new(name='Latch')
_vg.add([110, 111, 112, 113, 114, 115, 116, 117, 118, 119, 120, 121, 122, 123, 124, 125, 126, 127, 128, 129, 130, 131, 132, 133, 134, 135, 136, 137], 1.0, 'REPLACE')
_vg = ob_scificrate.vertex_groups.new(name='Lid')
_vg.add([138, 139, 140, 141, 142, 143, 144, 145, 146, 147, 148, 149, 150, 151, 152, 153, 154, 155, 156, 157, 158, 159, 160, 161, 162, 163, 164, 165, 166, 167, 168, 169, 170, 171, 172, 173, 174, 175, 176, 177, 178, 179, 180, 181, 182, 183, 184, 185, 186, 187, 188, 189, 190, 191, 192, 193, 194, 195, 196, 197, 198, 199, 200, 201, 216, 217, 218, 219, 220, 221, 222, 223, 224, 225, 226, 227], 1.0, 'REPLACE')
_vg = ob_scificrate.vertex_groups.new(name='Body')
_vg.add([0, 1, 2, 3, 4, 5, 6, 7, 8, 9, 10, 11, 12, 13, 14, 15, 16, 17, 18, 19, 20, 21, 22, 23, 24, 25, 26, 27, 28, 29, 30, 31, 32, 33, 34, 35, 36, 37, 38, 39, 40, 41, 42, 43, 44, 45, 46, 47, 48, 49, 50, 51, 52, 53, 54, 55, 56, 57, 58, 59, 60, 61, 62, 63, 64, 65, 66, 67, 68, 69, 70, 71, 72, 73, 74, 75, 76, 77, 78, 79, 80, 81, 82, 83, 84, 85, 202, 203, 204, 205, 206, 207, 208, 209, 210, 211, 212, 213, 214, 215, 228, 229, 230, 231, 232, 233, 234, 235, 236, 237, 238, 239, 240, 241, 242, 243, 244, 245, 246, 247, 248, 249, 250, 251], 1.0, 'REPLACE')
_m = ob_scificrate.modifiers.new('Armature', 'ARMATURE')
_m.object = ob_scificratearm
ob_camera.location = (9.086, -9.037, 8.4)
ob_camera.rotation_euler = (1.047, 0.0, 0.7854)
ob_camera.lock_rotations_4d = False
ob_camera.empty_display_type = 'ARROWS'
ob_camera.lineart.crease_threshold = 0.0
ob_lamp.location = (2.5, -18.0, 26.5)
ob_lamp.rotation_euler = (0.4847, 0.4381, -0.2138)
ob_lamp.lock_rotations_4d = False
ob_lamp.empty_display_type = 'ARROWS'
ob_lamp.lineart.crease_threshold = 0.0

# ---- collection membership
col_collection_1.objects.link(ob_scificratearm)
col_collection_1.objects.link(ob_scificrate)
col_collection_1.objects.link(ob_camera)
col_collection_1.objects.link(ob_lamp)

# ---- scene / render settings (as saved in the file)
scene.camera = ob_camera
scene.frame_start = 1; scene.frame_end = 90; scene.frame_set(79)
scene.render.engine = 'BLENDER_EEVEE_NEXT'
scene.render.image_settings.color_mode = 'RGB'
scene.render.image_settings.compression = 90
scene.render.resolution_x = 512
scene.render.resolution_y = 512
scene.render.pixel_aspect_x = 100.0
scene.render.pixel_aspect_y = 100.0
scene.render.fps = 25
scene.render.dither_intensity = 0.0
scene.render.use_compositing = False
scene.render.use_sequencer = False
scene.render.bake_margin = 2
scene.render.bake_bias = 0.0
scene.render.use_stamp_time = False
scene.render.use_stamp_date = False
scene.render.use_stamp_frame = False
scene.render.use_stamp_camera = False
scene.render.use_stamp_scene = False
scene.render.use_stamp_filename = False
scene.render.use_stamp_render_time = False
scene.render.stamp_font_size = 0
scene.cycles.use_denoising = False
scene.cycles.samples = 10
scene.cycles.sampling_pattern = 'TABULATED_SOBOL'
scene.cycles.light_sampling_threshold = 0.0
scene.cycles.use_adaptive_sampling = False
scene.cycles.use_light_tree = False
scene.cycles.blur_glossy = 0.0
scene.cycles.volume_bounces = 1
scene.cycles.pixel_filter_type = 'GAUSSIAN'
scene.cycles.sample_clamp_indirect = 0.0
scene.view_settings.view_transform = 'Raw'
bpy.context.view_layer.update()
